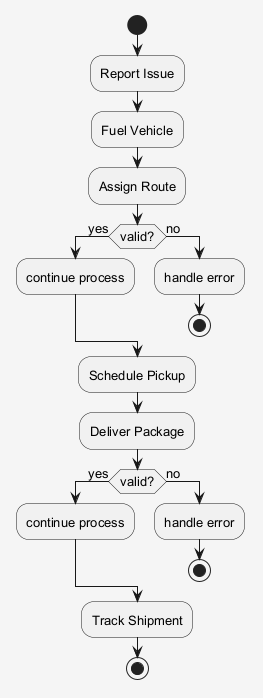

The diagram above was rendered by PlantUML. Its source (embedded in the PNG):
@startuml
skinparam shadowing false
skinparam backgroundColor #F5F5F5
skinparam defaultFontSize 13
start
:Report Issue;
:Fuel Vehicle;
:Assign Route;
if (valid?) then (yes)
:continue process;
else (no)
:handle error;
stop
endif
:Schedule Pickup;
:Deliver Package;
if (valid?) then (yes)
:continue process;
else (no)
:handle error;
stop
endif
:Track Shipment;
stop
@enduml